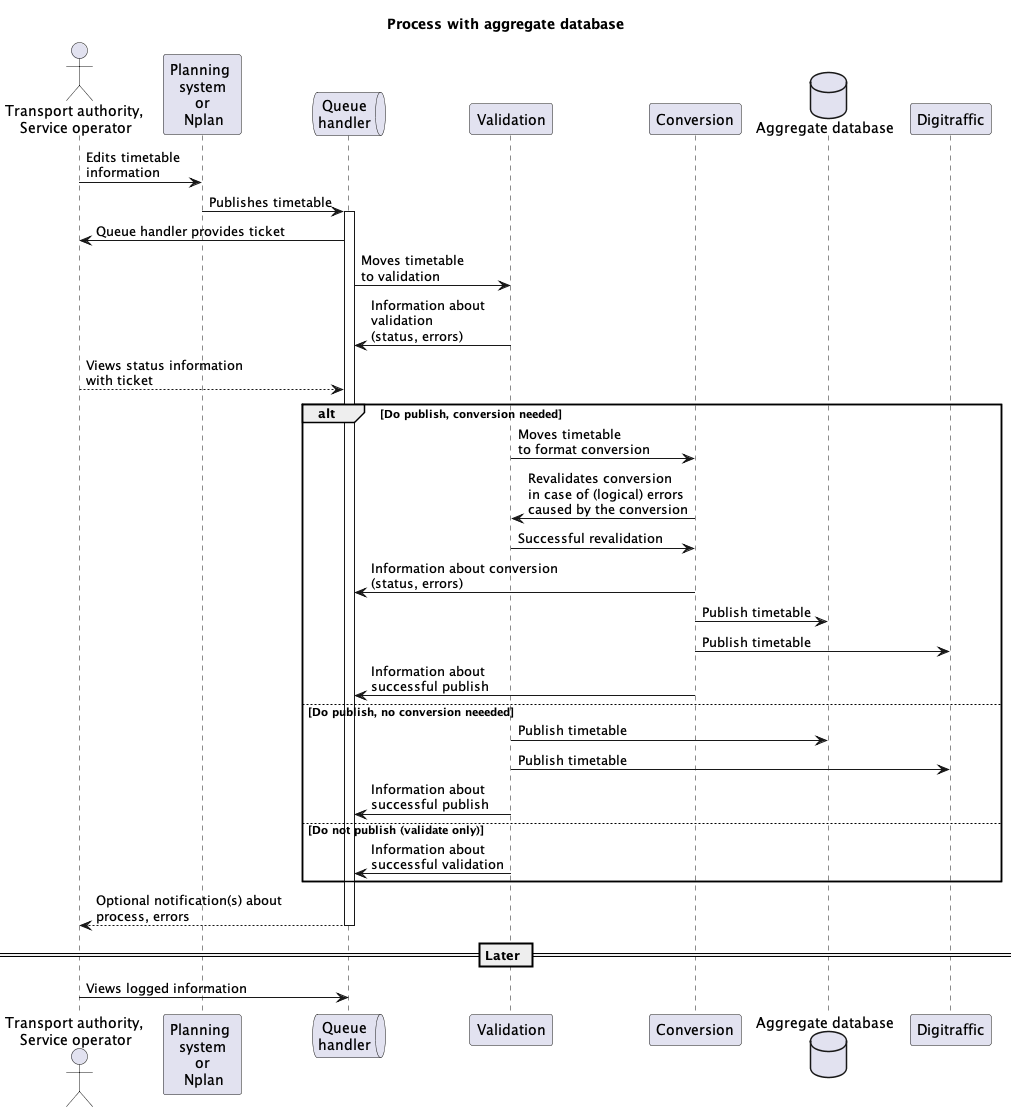

The diagram above was rendered by PlantUML. Its source (embedded in the PNG):
@startuml Validation process

title "Process with aggregate database"
actor "Transport authority, \nService operator" as TA 
participant "Planning \nsystem\nor\n Nplan" as PS 
queue "Queue\nhandler" as queue 
participant "Validation" as validation 
participant "Conversion" as conversion 
database "Aggregate database" as aggdb
participant "Digitraffic" as digitraffic

TA -> PS : Edits timetable \ninformation
PS -> queue : Publishes timetable 
activate queue
queue -> TA : Queue handler provides ticket
queue -> validation : Moves timetable \nto validation
validation -> queue : Information about\nvalidation\n(status, errors)
TA --> queue : Views status information \nwith ticket
alt Do publish, conversion needed
validation -> conversion : Moves timetable \nto format conversion
conversion -> validation : Revalidates conversion\nin case of (logical) errors\ncaused by the conversion
validation -> conversion : Successful revalidation
conversion -> queue : Information about conversion\n(status, errors)
conversion -> aggdb : Publish timetable
conversion -> digitraffic : Publish timetable
conversion -> queue : Information about \nsuccessful publish
else Do publish, no conversion neeeded
validation -> aggdb : Publish timetable
validation -> digitraffic : Publish timetable
validation -> queue : Information about \nsuccessful publish
else Do not publish (validate only)
validation -> queue : Information about \nsuccessful validation
end
queue --> TA : Optional notification(s) about \nprocess, errors
deactivate queue
== Later ==
TA -> queue : Views logged information

@enduml